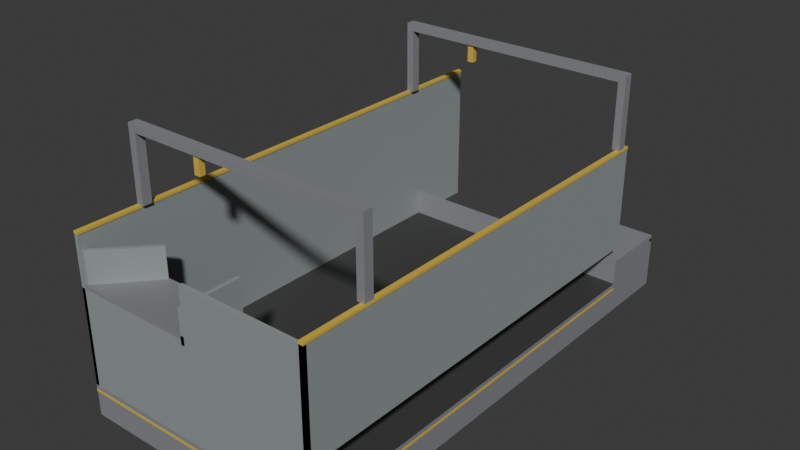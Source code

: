 # Source: trommel.blend  (saved by Blender 5.2.45; exported with 4.5.12 LTS)
import bpy
from mathutils import Matrix  # noqa: F401  (used for matrix-valued properties, if any)

bpy.ops.wm.read_factory_settings(use_empty=True)
scene = bpy.context.scene
scene.name = 'Scene'

# ---- collections
col_trommel = bpy.data.collections.new('trommel'); scene.collection.children.link(col_trommel)

# ---- materials (node trees are filled in below, after node groups)
mat_m_frame = bpy.data.materials.new('M_Frame')
mat_m_frame.diffuse_color = (0.3, 0.31, 0.33, 1.0)
mat_m_panel = bpy.data.materials.new('M_Panel')
mat_m_panel.diffuse_color = (0.36, 0.4, 0.4, 1.0)
mat_m_trim = bpy.data.materials.new('M_Trim')
mat_m_trim.diffuse_color = (0.85, 0.58, 0.08, 1.0)
mat_m_convbelt = bpy.data.materials.new('M_ConvBelt')
mat_m_convbelt.diffuse_color = (0.06, 0.06, 0.06, 1.0)

# ---- material node trees
mat_m_frame.use_nodes = True; mat_m_frame.node_tree.nodes.clear()
_N = mat_m_frame.node_tree.nodes; _L = mat_m_frame.node_tree.links
n0 = _N.new('ShaderNodeBsdfPrincipled'); n0.name = 'Principled BSDF'; n0.location = (-200, 100)
n0.inputs[0].default_value = (0.3, 0.31, 0.33, 1.0)
n0.inputs[1].default_value = 0.3
n0.inputs[2].default_value = 0.7
n0.inputs[10].default_value = 0.005
n1 = _N.new('ShaderNodeOutputMaterial'); n1.name = 'Material Output'; n1.location = (200, 100)
_L.new(n0.outputs[0], n1.inputs[0])
n1.is_active_output = True
mat_m_panel.use_nodes = True; mat_m_panel.node_tree.nodes.clear()
_N = mat_m_panel.node_tree.nodes; _L = mat_m_panel.node_tree.links
n0 = _N.new('ShaderNodeBsdfPrincipled'); n0.name = 'Principled BSDF'; n0.location = (-200, 100)
n0.inputs[0].default_value = (0.36, 0.4, 0.4, 1.0)
n0.inputs[1].default_value = 0.3
n0.inputs[2].default_value = 0.7
n0.inputs[10].default_value = 0.005
n1 = _N.new('ShaderNodeOutputMaterial'); n1.name = 'Material Output'; n1.location = (200, 100)
_L.new(n0.outputs[0], n1.inputs[0])
n1.is_active_output = True
mat_m_trim.use_nodes = True; mat_m_trim.node_tree.nodes.clear()
_N = mat_m_trim.node_tree.nodes; _L = mat_m_trim.node_tree.links
n0 = _N.new('ShaderNodeBsdfPrincipled'); n0.name = 'Principled BSDF'; n0.location = (-200, 100)
n0.inputs[0].default_value = (0.85, 0.58, 0.08, 1.0)
n0.inputs[1].default_value = 0.3
n0.inputs[2].default_value = 0.7
n0.inputs[10].default_value = 0.005
n1 = _N.new('ShaderNodeOutputMaterial'); n1.name = 'Material Output'; n1.location = (200, 100)
_L.new(n0.outputs[0], n1.inputs[0])
n1.is_active_output = True
mat_m_convbelt.use_nodes = True; mat_m_convbelt.node_tree.nodes.clear()
_N = mat_m_convbelt.node_tree.nodes; _L = mat_m_convbelt.node_tree.links
n0 = _N.new('ShaderNodeBsdfPrincipled'); n0.name = 'Principled BSDF'; n0.location = (-200, 100)
n0.inputs[0].default_value = (0.06, 0.06, 0.06, 1.0)
n0.inputs[1].default_value = 0.3
n0.inputs[2].default_value = 0.7
n0.inputs[10].default_value = 0.005
n1 = _N.new('ShaderNodeOutputMaterial'); n1.name = 'Material Output'; n1.location = (200, 100)
_L.new(n0.outputs[0], n1.inputs[0])
n1.is_active_output = True

# ---- world
world_world = bpy.data.worlds.new('World'); scene.world = world_world
world_world.use_nodes = True; world_world.node_tree.nodes.clear()
_N = world_world.node_tree.nodes; _L = world_world.node_tree.links
n0 = _N.new('ShaderNodeOutputWorld'); n0.name = 'World Output'; n0.location = (200, 100)
n1 = _N.new('ShaderNodeBackground'); n1.name = 'Background'; n1.location = (-200, 100)
n1.inputs[0].default_value = (0.05088, 0.05088, 0.05088, 1.0)
_L.new(n1.outputs[0], n0.inputs[0])
n0.is_active_output = True
world_world.color = (0.05088, 0.05088, 0.05088)
world_world.sun_shadow_jitter_overblur = 0.0

# ---- meshes
me_frame = bpy.data.meshes.new('Frame')
me_frame.from_pydata([(0.0, 0.0, 0.0), (0.0, 6.85, 0.0), (0.0, 6.85, 0.47), (0.0, 0.0, 0.47), (4.0, 0.0, 0.0), (4.0, 6.85, 0.0), (4.0, 6.85, 0.47), (4.0, 0.0, 0.47), (-0.005, -0.005, 0.39), (-0.005, 6.85, 0.39), (-0.005, 6.85, 0.43), (-0.005, -0.005, 0.43), (4.005, -0.005, 0.39), (4.005, 6.85, 0.39), (4.005, 6.85, 0.43), (4.005, -0.005, 0.43), (0.06, 0.06, 0.47), (0.06, 6.85, 0.47), (0.06, 6.85, 0.495), (0.06, 0.06, 0.495), (4.0, 0.06, 0.47), (4.0, 6.85, 0.47), (4.0, 6.85, 0.495), (4.0, 0.06, 0.495), (0.0, 0.0, 0.47), (0.0, 8.0, 0.47), (0.0, 8.0, 2.8), (0.0, 0.0, 2.8), (0.06, 0.0, 0.47), (0.06, 8.0, 0.47), (0.06, 8.0, 2.8), (0.06, 0.0, 2.8), (-0.01, 0.0, 2.8), (-0.01, 8.0, 2.8), (-0.01, 8.0, 2.84), (-0.01, 0.0, 2.84), (0.07, 0.0, 2.8), (0.07, 8.0, 2.8), (0.07, 8.0, 2.84), (0.07, 0.0, 2.84), (3.94, 0.0, 1.15), (3.94, 6.85, 1.15), (3.94, 6.85, 2.8), (3.94, 0.0, 2.8), (4.0, 0.0, 1.15), (4.0, 6.85, 1.15), (4.0, 6.85, 2.8), (4.0, 0.0, 2.8), (3.93, 0.0, 2.8), (3.93, 6.85, 2.8), (3.93, 6.85, 2.84), (3.93, 0.0, 2.84), (4.01, 0.0, 2.8), (4.01, 6.85, 2.8), (4.01, 6.85, 2.84), (4.01, 0.0, 2.84), (0.0, 0.0, 0.5), (0.0, 0.06, 0.5), (0.0, 0.06, 2.02), (0.0, 0.0, 2.02), (4.0, 0.0, 0.5), (4.0, 0.06, 0.5), (4.0, 0.06, 2.02), (4.0, 0.0, 2.02), (2.0, 0.0, 2.02), (2.0, 0.06, 2.02), (2.0, 0.06, 2.8), (2.0, 0.0, 2.8), (4.0, 0.0, 2.02), (4.0, 0.06, 2.02), (4.0, 0.06, 2.8), (4.0, 0.0, 2.8), (0.06, 0.0, 2.02), (0.06, 0.95, 1.89), (0.06, 0.95, 1.95), (0.06, 0.0, 2.08), (2.0, 0.0, 2.02), (2.0, 0.95, 1.89), (2.0, 0.95, 1.95), (2.0, 0.0, 2.08), (0.06, 0.05, 2.08), (0.55, 0.95, 1.95), (0.55, 0.95, 2.45), (0.06, 0.05, 2.58), (0.1127, 0.02131, 2.08), (0.6027, 0.9213, 1.95), (0.6027, 0.9213, 2.45), (0.1127, 0.02131, 2.58), (1.94, 0.0, 1.95), (1.94, 0.95, 1.95), (1.94, 0.95, 2.48), (1.94, 0.0, 2.48), (2.0, 0.0, 1.95), (2.0, 0.95, 1.95), (2.0, 0.95, 2.48), (2.0, 0.0, 2.48), (0.06, 6.85, 0.0), (0.06, 8.0, 0.0), (0.06, 8.0, 0.22), (0.06, 6.9, 0.9), (0.06, 6.85, 0.9), (2.5, 6.85, 0.0), (2.5, 8.0, 0.0), (2.5, 8.0, 0.22), (2.5, 6.9, 0.9), (2.5, 6.85, 0.9), (2.5, 6.9, 0.9), (2.0, 8.0, 0.22), (2.0, 8.0, 0.82), (2.5, 6.9, 1.5), (2.555, 6.925, 0.9), (2.055, 8.025, 0.22), (2.055, 8.025, 0.82), (2.555, 6.925, 1.5), (2.5, 6.85, 0.0), (2.5, 8.0, 0.0), (2.5, 8.0, 0.9), (2.5, 6.85, 0.9), (4.0, 6.85, 0.0), (4.0, 8.0, 0.0), (4.0, 8.0, 0.9), (4.0, 6.85, 0.9), (2.5, 7.94, 0.8), (2.5, 8.005, 0.8), (2.5, 8.005, 0.85), (2.5, 7.94, 0.85), (4.0, 7.94, 0.8), (4.0, 8.005, 0.8), (4.0, 8.005, 0.85), (4.0, 7.94, 0.85), (0.0, 1.0, 3.88), (0.0, 1.15, 3.88), (0.0, 1.15, 4.0), (0.0, 1.0, 4.0), (4.0, 1.0, 3.88), (4.0, 1.15, 3.88), (4.0, 1.15, 4.0), (4.0, 1.0, 4.0), (0.0, 1.0, 2.84), (0.0, 1.15, 2.84), (0.0, 1.15, 3.88), (0.0, 1.0, 3.88), (0.12, 1.0, 2.84), (0.12, 1.15, 2.84), (0.12, 1.15, 3.88), (0.12, 1.0, 3.88), (3.88, 1.0, 2.84), (3.88, 1.15, 2.84), (3.88, 1.15, 3.88), (3.88, 1.0, 3.88), (4.0, 1.0, 2.84), (4.0, 1.15, 2.84), (4.0, 1.15, 3.88), (4.0, 1.0, 3.88), (1.2, 1.03, 3.6), (1.2, 1.12, 3.6), (1.2, 1.12, 3.88), (1.2, 1.03, 3.88), (1.3, 1.03, 3.6), (1.3, 1.12, 3.6), (1.3, 1.12, 3.88), (1.3, 1.03, 3.88), (0.0, 6.6, 3.88), (0.0, 6.75, 3.88), (0.0, 6.75, 4.0), (0.0, 6.6, 4.0), (4.0, 6.6, 3.88), (4.0, 6.75, 3.88), (4.0, 6.75, 4.0), (4.0, 6.6, 4.0), (0.0, 6.6, 2.84), (0.0, 6.75, 2.84), (0.0, 6.75, 3.88), (0.0, 6.6, 3.88), (0.12, 6.6, 2.84), (0.12, 6.75, 2.84), (0.12, 6.75, 3.88), (0.12, 6.6, 3.88), (3.88, 6.6, 2.84), (3.88, 6.75, 2.84), (3.88, 6.75, 3.88), (3.88, 6.6, 3.88), (4.0, 6.6, 2.84), (4.0, 6.75, 2.84), (4.0, 6.75, 3.88), (4.0, 6.6, 3.88), (1.2, 6.63, 3.6), (1.2, 6.72, 3.6), (1.2, 6.72, 3.88), (1.2, 6.63, 3.88), (1.3, 6.63, 3.6), (1.3, 6.72, 3.6), (1.3, 6.72, 3.88), (1.3, 6.63, 3.88)], [], [(3, 2, 1, 0), (4, 5, 6, 7), (0, 1, 5, 4), (1, 2, 6, 5), (2, 3, 7, 6), (3, 0, 4, 7), (11, 10, 9, 8), (12, 13, 14, 15), (8, 9, 13, 12), (9, 10, 14, 13), (10, 11, 15, 14), (11, 8, 12, 15), (19, 18, 17, 16), (20, 21, 22, 23), (16, 17, 21, 20), (17, 18, 22, 21), (18, 19, 23, 22), (19, 16, 20, 23), (27, 26, 25, 24), (28, 29, 30, 31), (24, 25, 29, 28), (25, 26, 30, 29), (26, 27, 31, 30), (27, 24, 28, 31), (35, 34, 33, 32), (36, 37, 38, 39), (32, 33, 37, 36), (33, 34, 38, 37), (34, 35, 39, 38), (35, 32, 36, 39), (43, 42, 41, 40), (44, 45, 46, 47), (40, 41, 45, 44), (41, 42, 46, 45), (42, 43, 47, 46), (43, 40, 44, 47), (51, 50, 49, 48), (52, 53, 54, 55), (48, 49, 53, 52), (49, 50, 54, 53), (50, 51, 55, 54), (51, 48, 52, 55), (59, 58, 57, 56), (60, 61, 62, 63), (56, 57, 61, 60), (57, 58, 62, 61), (58, 59, 63, 62), (59, 56, 60, 63), (67, 66, 65, 64), (68, 69, 70, 71), (64, 65, 69, 68), (65, 66, 70, 69), (66, 67, 71, 70), (67, 64, 68, 71), (75, 74, 73, 72), (76, 77, 78, 79), (72, 73, 77, 76), (73, 74, 78, 77), (74, 75, 79, 78), (75, 72, 76, 79), (83, 82, 81, 80), (84, 85, 86, 87), (80, 81, 85, 84), (81, 82, 86, 85), (82, 83, 87, 86), (83, 80, 84, 87), (91, 90, 89, 88), (92, 93, 94, 95), (88, 89, 93, 92), (89, 90, 94, 93), (90, 91, 95, 94), (91, 88, 92, 95), (100, 99, 98, 97, 96), (101, 102, 103, 104, 105), (96, 97, 102, 101), (97, 98, 103, 102), (98, 99, 104, 103), (99, 100, 105, 104), (100, 96, 101, 105), (109, 108, 107, 106), (110, 111, 112, 113), (106, 107, 111, 110), (107, 108, 112, 111), (108, 109, 113, 112), (109, 106, 110, 113), (117, 116, 115, 114), (118, 119, 120, 121), (114, 115, 119, 118), (115, 116, 120, 119), (116, 117, 121, 120), (117, 114, 118, 121), (125, 124, 123, 122), (126, 127, 128, 129), (122, 123, 127, 126), (123, 124, 128, 127), (124, 125, 129, 128), (125, 122, 126, 129), (133, 132, 131, 130), (134, 135, 136, 137), (130, 131, 135, 134), (131, 132, 136, 135), (132, 133, 137, 136), (133, 130, 134, 137), (141, 140, 139, 138), (142, 143, 144, 145), (138, 139, 143, 142), (139, 140, 144, 143), (140, 141, 145, 144), (141, 138, 142, 145), (149, 148, 147, 146), (150, 151, 152, 153), (146, 147, 151, 150), (147, 148, 152, 151), (148, 149, 153, 152), (149, 146, 150, 153), (157, 156, 155, 154), (158, 159, 160, 161), (154, 155, 159, 158), (155, 156, 160, 159), (156, 157, 161, 160), (157, 154, 158, 161), (165, 164, 163, 162), (166, 167, 168, 169), (162, 163, 167, 166), (163, 164, 168, 167), (164, 165, 169, 168), (165, 162, 166, 169), (173, 172, 171, 170), (174, 175, 176, 177), (170, 171, 175, 174), (171, 172, 176, 175), (172, 173, 177, 176), (173, 170, 174, 177), (181, 180, 179, 178), (182, 183, 184, 185), (178, 179, 183, 182), (179, 180, 184, 183), (180, 181, 185, 184), (181, 178, 182, 185), (189, 188, 187, 186), (190, 191, 192, 193), (186, 187, 191, 190), (187, 188, 192, 191), (188, 189, 193, 192), (189, 186, 190, 193)])
me_frame.polygons.foreach_set('material_index', [0, 0, 0, 0, 0, 0, 2, 2, 2, 2, 2, 2, 0, 0, 0, 0, 0, 0, 1, 1, 1, 1, 1, 1, 2, 2, 2, 2, 2, 2, 1, 1, 1, 1, 1, 1, 2, 2, 2, 2, 2, 2, 1, 1, 1, 1, 1, 1, 1, 1, 1, 1, 1, 1, 0, 0, 0, 0, 0, 0, 1, 1, 1, 1, 1, 1, 1, 1, 1, 1, 1, 1, 0, 0, 0, 0, 0, 0, 0, 1, 1, 1, 1, 1, 1, 0, 0, 0, 0, 0, 0, 2, 2, 2, 2, 2, 2, 0, 0, 0, 0, 0, 0, 0, 0, 0, 0, 0, 0, 0, 0, 0, 0, 0, 0, 2, 2, 2, 2, 2, 2, 0, 0, 0, 0, 0, 0, 0, 0, 0, 0, 0, 0, 0, 0, 0, 0, 0, 0, 2, 2, 2, 2, 2, 2])
me_frame.materials.append(mat_m_frame)
me_frame.materials.append(mat_m_panel)
me_frame.materials.append(mat_m_trim)
me_frame.materials.append(mat_m_convbelt)
me_frame.update()
me_belt = bpy.data.meshes.new('Belt')
me_belt.from_pydata([(0.06, 0.06, 0.5), (4.0, 0.06, 0.5), (4.0, 6.85, 0.5), (0.06, 6.85, 0.5)], [], [(0, 1, 2, 3)])
_uv = me_belt.uv_layers.new(name='UVMap')
_uv.uv.foreach_set('vector', [0.06, 0.06, 0.06, 4.0, 6.85, 4.0, 6.85, 0.06])
me_belt.materials.append(mat_m_convbelt)
me_belt.update()

# ---- objects
ob_frame = bpy.data.objects.new('Frame', me_frame)
ob_belt = bpy.data.objects.new('Belt', me_belt)

# ---- transforms, parenting, visibility, modifiers, constraints
ob_frame.location = (0.0, 0.0, 0.0)
ob_belt.location = (0.0, 0.0, 0.0)

# ---- collection membership
col_trommel.objects.link(ob_frame)
col_trommel.objects.link(ob_belt)

# ---- scene / render settings (as saved in the file)
scene.frame_start = 1; scene.frame_end = 250; scene.frame_set(1)
scene.render.engine = 'BLENDER_EEVEE_NEXT'
scene.render.bake_bias = 0.0
scene.render.bake_samples = 0
scene.render.compositor_device = 'GPU'
scene.eevee.use_volume_custom_range = False
scene.eevee.fast_gi_thickness_near = 0.1
scene.eevee.fast_gi_thickness_far = 0.0
scene.eevee.ray_tracing_options.screen_trace_thickness = 0.1
bpy.context.view_layer.update()

# ---- added for rendering (the .blend has no active camera and no usable light): camera, sun
cam_auto = bpy.data.cameras.new('AutoCamera')
cam_auto.lens = 50.0
cam_auto.sensor_width = 36.0
cam_auto.clip_end = 1000.0
ob_auto_camera = bpy.data.objects.new('AutoCamera', cam_auto)
scene.collection.objects.link(ob_auto_camera)
ob_auto_camera.location = (11.0954, -6.90458, 9.27633)
ob_auto_camera.rotation_euler = (1.09748, -7.21219e-08, 0.694738)
scene.camera = ob_auto_camera
light_auto_sun = bpy.data.lights.new('AutoSun', 'SUN')
light_auto_sun.energy = 3.0
light_auto_sun.angle = 0.0523599
ob_auto_sun = bpy.data.objects.new('AutoSun', light_auto_sun)
scene.collection.objects.link(ob_auto_sun)
ob_auto_sun.rotation_euler = (0.872665, 0.174533, 0.523599)
bpy.context.view_layer.update()
